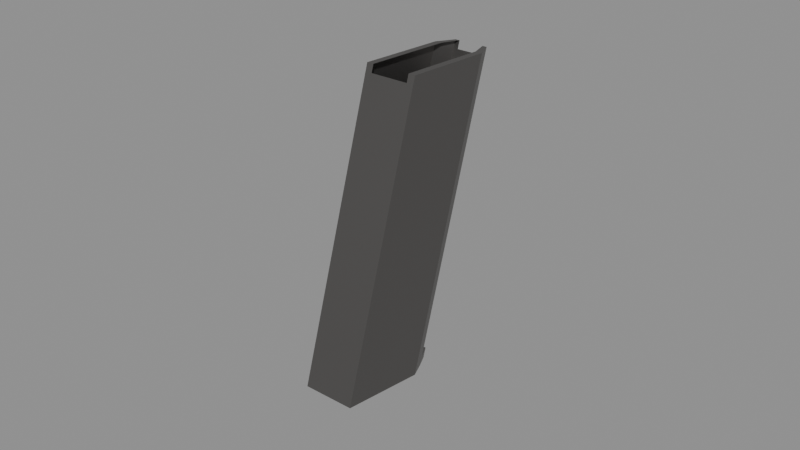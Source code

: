 # Source: mag.blend  (saved by Blender 5.2.45; exported with 4.5.12 LTS)
import bpy
from mathutils import Matrix  # noqa: F401  (used for matrix-valued properties, if any)

bpy.ops.wm.read_factory_settings(use_empty=True)
scene = bpy.context.scene
scene.name = 'Scene'

# ---- collections
col_m1911_mag = bpy.data.collections.new('m1911-mag'); scene.collection.children.link(col_m1911_mag)

# ---- materials (node trees are filled in below, after node groups)
mat_light_metal = bpy.data.materials.new('Light Metal')
mat_light_metal.use_backface_culling_lightprobe_volume = False
mat_light_metal.diffuse_color = (0.5174, 0.5174, 0.5174, 1.0)
mat_light_metal.roughness = 0.6676
mat_light_metal.metallic = 0.8263
mat_wood_parts = bpy.data.materials.new('Wood Parts')
mat_wood_parts.use_backface_culling_lightprobe_volume = False
mat_wood_parts.diffuse_color = (0.8, 0.2347, 0.1283, 1.0)

# ---- material node trees
mat_light_metal.use_nodes = True; mat_light_metal.node_tree.nodes.clear()
_N = mat_light_metal.node_tree.nodes; _L = mat_light_metal.node_tree.links
n0 = _N.new('ShaderNodeBsdfPrincipled'); n0.name = 'Principled BSDF'; n0.location = (10, 300)
n0.distribution = 'GGX'
n0.subsurface_method = 'RANDOM_WALK_SKIN'
n0.inputs[0].default_value = (0.2079, 0.2005, 0.1947, 1.0)
n0.inputs[1].default_value = 0.95
n0.inputs[3].default_value = 1.45
n0.inputs[27].default_value = (0.0, 0.0, 0.0, 1.0)
n0.inputs[28].default_value = 1.0
n1 = _N.new('ShaderNodeOutputMaterial'); n1.name = 'Material Output'; n1.location = (300, 300)
_L.new(n0.outputs[0], n1.inputs[0])
n1.is_active_output = True
mat_wood_parts.use_nodes = True; mat_wood_parts.node_tree.nodes.clear()
_N = mat_wood_parts.node_tree.nodes; _L = mat_wood_parts.node_tree.links
n0 = _N.new('ShaderNodeBsdfPrincipled'); n0.name = 'Principled BSDF'; n0.location = (10, 300)
n0.distribution = 'GGX'
n0.subsurface_method = 'RANDOM_WALK_SKIN'
n0.inputs[0].default_value = (0.1067, 0.02031, 0.004377, 1.0)
n0.inputs[2].default_value = 0.6
n0.inputs[3].default_value = 1.45
n0.inputs[13].default_value = 0.2
n0.inputs[27].default_value = (0.0, 0.0, 0.0, 1.0)
n0.inputs[28].default_value = 1.0
n1 = _N.new('ShaderNodeOutputMaterial'); n1.name = 'Material Output'; n1.location = (300, 300)
_L.new(n0.outputs[0], n1.inputs[0])
n1.is_active_output = True

# ---- meshes
me_m1911_mag = bpy.data.meshes.new('m1911-mag')
me_m1911_mag.from_pydata([(0.008456, -0.03246, -0.04332), (0.008456, -0.0039, 0.04893), (-0.008456, -0.03246, -0.04332), (-0.008456, -0.0039, 0.04893), (0.005667, 0.002931, -0.04826), (0.008456, -0.003068, -0.04742), (0.008456, 0.0263, 0.04743), (0.005667, 0.03246, 0.04712), (-0.008456, -0.003068, -0.04742), (-0.005667, 0.002931, -0.04826), (-0.005667, 0.03246, 0.04712), (-0.008456, 0.0263, 0.04743), (0.008456, -0.03152, -0.04026), (-0.008456, -0.03152, -0.04026), (-0.005667, 0.003903, -0.04512), (-0.008456, -0.002099, -0.04429), (0.008456, -0.002099, -0.04429), (0.005667, 0.003903, -0.04512), (-0.003155, 0.008796, -0.04579), (-0.003155, 0.007823, -0.04893), (0.003155, 0.007823, -0.04893), (0.003155, 0.008796, -0.04579), (0.006213, -0.0039, 0.04893), (-0.006213, -0.0039, 0.04893), (-0.004164, 0.03246, 0.04712), (0.004164, 0.03246, 0.04712), (-0.006213, 0.0263, 0.04743), (0.006213, 0.0263, 0.04743), (0.008456, -0.004655, 0.04649), (-0.008456, 0.02553, 0.04492), (0.005667, 0.03168, 0.0446), (-0.008456, -0.004655, 0.04649), (-0.005667, 0.03168, 0.0446), (0.008456, 0.02553, 0.04492), (-0.004164, 0.03168, 0.0446), (0.004164, 0.03168, 0.0446), (0.006213, -0.004655, 0.04649), (-0.006213, -0.004655, 0.04649)], [], [(37, 23, 3, 31), (33, 6, 1, 28), (27, 22, 1, 6), (35, 25, 7, 30), (31, 3, 11, 29), (14, 9, 8, 15), (16, 5, 4, 17), (33, 16, 17, 30), (32, 14, 15, 29), (2, 13, 15, 8), (5, 16, 12, 0), (9, 14, 18, 19), (17, 4, 20, 21), (25, 27, 6, 7), (10, 11, 26, 24), (2, 8, 5, 0), (14, 17, 21, 18), (19, 18, 21, 20), (0, 12, 13, 2), (4, 9, 19, 20), (8, 9, 4, 5), (32, 10, 24, 34), (11, 3, 23, 26), (28, 1, 22, 36), (12, 36, 37, 13), (12, 28, 36), (14, 34, 35, 17), (14, 32, 34), (10, 32, 29, 11), (6, 33, 30, 7), (13, 31, 29, 15), (17, 35, 30), (16, 33, 28, 12), (13, 37, 31)])
_uv = me_m1911_mag.uv_layers.new(name='UVMap')
_uv.uv.foreach_set('vector', [0.985, 0.2169, 1.003, 0.2168, 1.003, 0.25, 0.985, 0.2507, 1.036, 0.7966, 1.054, 0.7966, 1.003, 0.9986, 0.985, 0.9986, 0.6021, 0.7168, 0.8078, 0.7168, 0.8078, 0.75, 0.6021, 0.75, 1.047, 0.6866, 1.065, 0.6866, 1.065, 0.7088, 1.047, 0.7088, 0.985, 0.2507, 1.003, 0.2514, 1.054, 0.4534, 1.036, 0.4534, 0.3991, 0.4949, 0.3765, 0.4949, 0.3697, 0.4536, 0.3923, 0.4536, 0.3988, 0.75, 0.3765, 0.75, 0.3765, 0.7088, 0.3991, 0.7088, 1.036, 0.75, 0.3988, 0.75, 0.3991, 0.7088, 1.047, 0.7088, 1.047, 0.4946, 0.3991, 0.4949, 0.3923, 0.4536, 1.036, 0.4534, 0.3367, 0.2517, 0.3588, 0.2507, 0.3923, 0.4536, 0.3697, 0.4536, 0.3697, 0.7964, 0.3923, 0.7964, 0.3588, 0.9983, 0.3367, 0.9983, 0.3765, 0.4949, 0.3991, 0.4949, 0.4047, 0.5098, 0.382, 0.5098, 0.3991, 0.7088, 0.3765, 0.7088, 0.3796, 0.6938, 0.4023, 0.6938, 0.5602, 0.6866, 0.6021, 0.7168, 0.6021, 0.75, 0.5602, 0.7088, 0.5602, 0.5412, 0.6021, 0.5, 0.6021, 0.5332, 0.5602, 0.5634, 0.126, 0.5, 0.3287, 0.5, 0.3287, 0.75, 0.126, 0.75, 0.3939, 0.5412, 0.3939, 0.7088, 0.3939, 0.6716, 0.3939, 0.5784, 0.382, 0.5784, 0.4047, 0.5784, 0.4047, 0.6716, 0.382, 0.6716, 0.3367, -0.0002434, 0.3588, 0.000263, 0.3588, 0.2509, 0.3367, 0.2502, 0.37, 0.7088, 0.37, 0.5412, 0.4028, 0.5784, 0.4028, 0.6716, 0.3287, 0.5, 0.37, 0.5412, 0.37, 0.7088, 0.3287, 0.75, 1.047, 0.5412, 1.065, 0.5412, 1.065, 0.5634, 1.047, 0.5634, 0.6021, 0.5, 0.8078, 0.5, 0.8078, 0.5332, 0.6021, 0.5332, 0.985, -3.807e-12, 1.003, -2.061e-10, 1.003, 0.03315, 0.985, 0.03314, 0.3588, 7.212e-05, 0.985, 0.03314, 0.985, 0.2169, 0.3588, 0.2508, 0.3588, 7.196e-09, 0.985, -3.807e-12, 0.985, 0.03314, 0.3991, 0.5412, 1.047, 0.5634, 1.047, 0.6866, 0.3991, 0.7088, 0.3991, 0.5412, 1.047, 0.5412, 1.047, 0.5634, 1.065, 0.4946, 1.047, 0.4946, 1.036, 0.4534, 1.054, 0.4534, 1.054, 0.75, 1.036, 0.75, 1.047, 0.7088, 1.065, 0.7088, 0.3588, 0.2509, 0.985, 0.2507, 1.036, 0.4534, 0.3923, 0.4536, 0.3991, 0.7088, 1.047, 0.6866, 1.047, 0.7088, 0.3923, 0.7964, 1.036, 0.7966, 0.985, 0.9986, 0.3588, 0.9983, 0.3588, 0.2509, 0.985, 0.2169, 0.985, 0.2507])
me_m1911_mag.materials.append(mat_light_metal)
me_m1911_mag.materials.append(mat_wood_parts)
me_m1911_mag.use_remesh_fix_poles = True
me_m1911_mag.use_remesh_preserve_attributes = False
me_m1911_mag.update()

# ---- objects
ob_m1911_mag = bpy.data.objects.new('m1911-mag', me_m1911_mag)

# ---- transforms, parenting, visibility, modifiers, constraints
ob_m1911_mag.location = (0.0, 0.0, 0.0)

# ---- collection membership
col_m1911_mag.objects.link(ob_m1911_mag)

# ---- scene / render settings (as saved in the file)
scene.frame_start = 1; scene.frame_end = 250; scene.frame_set(1)
scene.render.engine = 'BLENDER_EEVEE_NEXT'
scene.render.bake_bias = 0.0
scene.render.bake_samples = 0
scene.render.compositor_device = 'GPU'
scene.eevee.use_volume_custom_range = False
scene.eevee.fast_gi_thickness_near = 0.1
scene.eevee.fast_gi_thickness_far = 0.0
scene.eevee.ray_tracing_options.screen_trace_thickness = 0.1
bpy.context.view_layer.update()

# ---- added for rendering (the .blend has no active camera and no usable light): camera, sun + grey world if the file has none
cam_auto = bpy.data.cameras.new('AutoCamera')
cam_auto.lens = 50.0
cam_auto.sensor_width = 36.0
cam_auto.clip_end = 1000.0
ob_auto_camera = bpy.data.objects.new('AutoCamera', cam_auto)
scene.collection.objects.link(ob_auto_camera)
ob_auto_camera.location = (0.185045, -0.222054, 0.148036)
ob_auto_camera.rotation_euler = (1.09748, -7.21219e-08, 0.694738)
scene.camera = ob_auto_camera
light_auto_sun = bpy.data.lights.new('AutoSun', 'SUN')
light_auto_sun.energy = 3.0
light_auto_sun.angle = 0.0523599
ob_auto_sun = bpy.data.objects.new('AutoSun', light_auto_sun)
scene.collection.objects.link(ob_auto_sun)
ob_auto_sun.rotation_euler = (0.872665, 0.174533, 0.523599)
if scene.world is None:
    world_auto = bpy.data.worlds.new('AutoWorld')
    world_auto.color = (0.3, 0.3, 0.3)
    scene.world = world_auto
bpy.context.view_layer.update()
